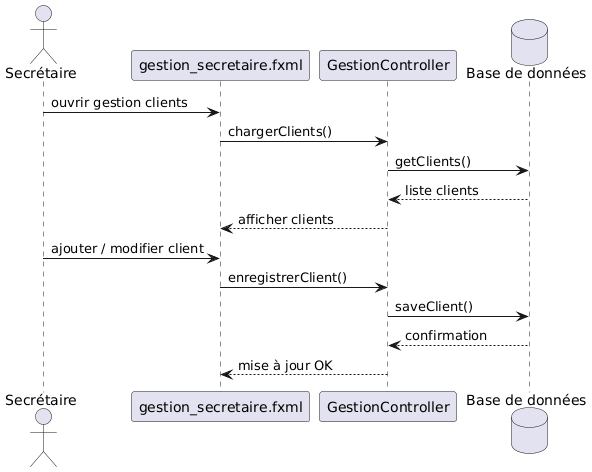

The diagram above was rendered by PlantUML. Its source (embedded in the PNG):
@startuml
actor Secrétaire
participant "gestion_secretaire.fxml" as GestionView
participant "GestionController" as GestionCtrl
database "Base de données" as DB

Secrétaire -> GestionView : ouvrir gestion clients
GestionView -> GestionCtrl : chargerClients()
GestionCtrl -> DB : getClients()
DB --> GestionCtrl : liste clients
GestionCtrl --> GestionView : afficher clients

Secrétaire -> GestionView : ajouter / modifier client
GestionView -> GestionCtrl : enregistrerClient()
GestionCtrl -> DB : saveClient()
DB --> GestionCtrl : confirmation
GestionCtrl --> GestionView : mise à jour OK
@enduml